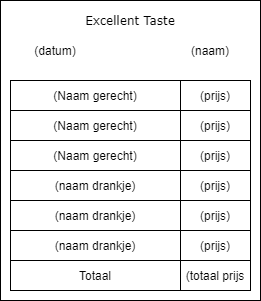

The diagram above was exported from draw.io. Its source (the exported page's mxGraphModel, read from the mxfile embedded in the PNG):
<mxGraphModel dx="1038" dy="647" grid="1" gridSize="10" guides="1" tooltips="1" connect="1" arrows="1" fold="1" page="1" pageScale="1" pageWidth="850" pageHeight="1100" math="0" shadow="0">
  <root>
    <mxCell id="0" />
    <mxCell id="1" parent="0" />
    <mxCell id="rYNM9kb7jCDaGqxOf1um-1" value="" style="rounded=0;whiteSpace=wrap;html=1;" vertex="1" parent="1">
      <mxGeometry x="230" y="50" width="260" height="300" as="geometry" />
    </mxCell>
    <mxCell id="rYNM9kb7jCDaGqxOf1um-4" value="(Naam gerecht)" style="rounded=0;whiteSpace=wrap;html=1;" vertex="1" parent="1">
      <mxGeometry x="240" y="130" width="170" height="30" as="geometry" />
    </mxCell>
    <mxCell id="rYNM9kb7jCDaGqxOf1um-2" value="&lt;font face=&quot;Verdana&quot;&gt;Excellent Taste&lt;/font&gt;" style="text;html=1;strokeColor=none;fillColor=none;align=center;verticalAlign=middle;whiteSpace=wrap;rounded=0;" vertex="1" parent="1">
      <mxGeometry x="305" y="60" width="110" height="20" as="geometry" />
    </mxCell>
    <mxCell id="rYNM9kb7jCDaGqxOf1um-6" value="(prijs)" style="rounded=0;whiteSpace=wrap;html=1;" vertex="1" parent="1">
      <mxGeometry x="410" y="130" width="70" height="30" as="geometry" />
    </mxCell>
    <mxCell id="rYNM9kb7jCDaGqxOf1um-7" value="(Naam gerecht)" style="rounded=0;whiteSpace=wrap;html=1;" vertex="1" parent="1">
      <mxGeometry x="240" y="160" width="170" height="30" as="geometry" />
    </mxCell>
    <mxCell id="rYNM9kb7jCDaGqxOf1um-8" value="(prijs)" style="rounded=0;whiteSpace=wrap;html=1;" vertex="1" parent="1">
      <mxGeometry x="410" y="160" width="70" height="30" as="geometry" />
    </mxCell>
    <mxCell id="rYNM9kb7jCDaGqxOf1um-9" value="(Naam gerecht)" style="rounded=0;whiteSpace=wrap;html=1;" vertex="1" parent="1">
      <mxGeometry x="240" y="190" width="170" height="30" as="geometry" />
    </mxCell>
    <mxCell id="rYNM9kb7jCDaGqxOf1um-10" value="(prijs)" style="rounded=0;whiteSpace=wrap;html=1;" vertex="1" parent="1">
      <mxGeometry x="410" y="190" width="70" height="30" as="geometry" />
    </mxCell>
    <mxCell id="rYNM9kb7jCDaGqxOf1um-11" value="(naam drankje)" style="rounded=0;whiteSpace=wrap;html=1;" vertex="1" parent="1">
      <mxGeometry x="240" y="220" width="170" height="30" as="geometry" />
    </mxCell>
    <mxCell id="rYNM9kb7jCDaGqxOf1um-12" value="(prijs)" style="rounded=0;whiteSpace=wrap;html=1;" vertex="1" parent="1">
      <mxGeometry x="410" y="220" width="70" height="30" as="geometry" />
    </mxCell>
    <mxCell id="rYNM9kb7jCDaGqxOf1um-13" value="(naam drankje)" style="rounded=0;whiteSpace=wrap;html=1;" vertex="1" parent="1">
      <mxGeometry x="240" y="250" width="170" height="30" as="geometry" />
    </mxCell>
    <mxCell id="rYNM9kb7jCDaGqxOf1um-14" value="(prijs)" style="rounded=0;whiteSpace=wrap;html=1;" vertex="1" parent="1">
      <mxGeometry x="410" y="250" width="70" height="30" as="geometry" />
    </mxCell>
    <mxCell id="rYNM9kb7jCDaGqxOf1um-15" value="(naam drankje)" style="rounded=0;whiteSpace=wrap;html=1;" vertex="1" parent="1">
      <mxGeometry x="240" y="280" width="170" height="30" as="geometry" />
    </mxCell>
    <mxCell id="rYNM9kb7jCDaGqxOf1um-16" value="(prijs)" style="rounded=0;whiteSpace=wrap;html=1;" vertex="1" parent="1">
      <mxGeometry x="410" y="280" width="70" height="30" as="geometry" />
    </mxCell>
    <mxCell id="rYNM9kb7jCDaGqxOf1um-17" value="Totaal" style="rounded=0;whiteSpace=wrap;html=1;" vertex="1" parent="1">
      <mxGeometry x="240" y="310" width="170" height="30" as="geometry" />
    </mxCell>
    <mxCell id="rYNM9kb7jCDaGqxOf1um-18" value="(totaal prijs" style="rounded=0;whiteSpace=wrap;html=1;" vertex="1" parent="1">
      <mxGeometry x="410" y="310" width="70" height="30" as="geometry" />
    </mxCell>
    <mxCell id="rYNM9kb7jCDaGqxOf1um-20" value="(datum)" style="text;html=1;strokeColor=none;fillColor=none;align=center;verticalAlign=middle;whiteSpace=wrap;rounded=0;" vertex="1" parent="1">
      <mxGeometry x="240" y="90" width="90" height="20" as="geometry" />
    </mxCell>
    <mxCell id="rYNM9kb7jCDaGqxOf1um-21" value="(naam)" style="text;html=1;strokeColor=none;fillColor=none;align=center;verticalAlign=middle;whiteSpace=wrap;rounded=0;" vertex="1" parent="1">
      <mxGeometry x="400" y="90" width="80" height="20" as="geometry" />
    </mxCell>
  </root>
</mxGraphModel>